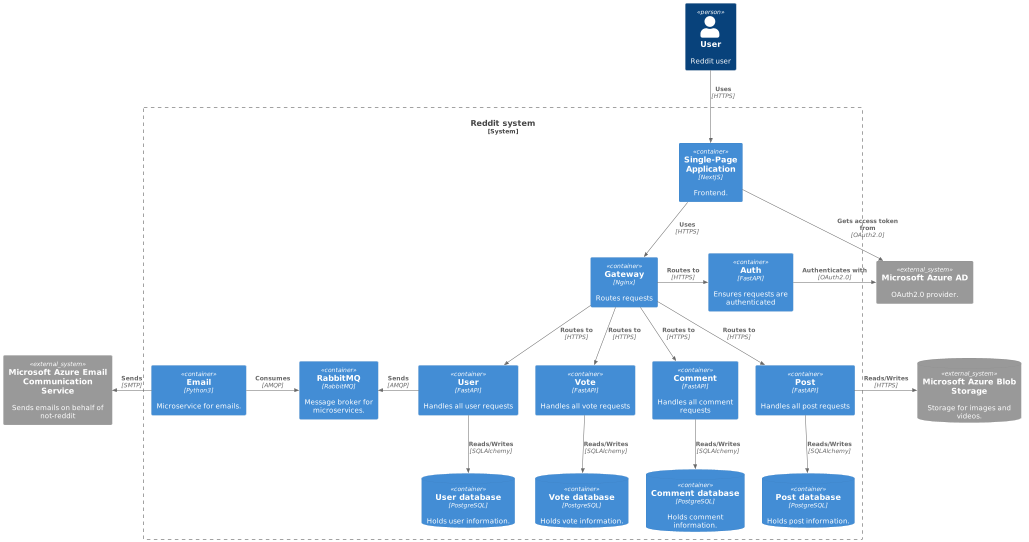

The diagram above was rendered by PlantUML. Its source (embedded in the PNG):
@startuml C4_Container
!include https://raw.githubusercontent.com/plantuml-stdlib/C4-PlantUML/master/C4_Container.puml
!include https://raw.githubusercontent.com/plantuml-stdlib/C4-PlantUML/master/C4_Context.puml


Person(user_person, "User", "Reddit user")

System_Boundary(c1, "Reddit system") {
    Container(spa, "Single-Page Application", "NextJS", "Frontend.",)

    Container(gateway, "Gateway", "Nginx", "Routes requests")

    Container(auth, "Auth", "FastAPI", "Ensures requests are authenticated")

    Container(user, "User", "FastAPI", "Handles all user requests")
    ContainerDb(user_db, "User database", "PostgreSQL", "Holds user information.")

    Container(comment, "Comment", "FastAPI", "Handles all comment requests")
    ContainerDb(comment_db, "Comment database", "PostgreSQL", "Holds comment information.")

    Container(post, "Post", "FastAPI", "Handles all post requests")
    ContainerDb(post_db, "Post database", "PostgreSQL", "Holds post information.")

    Container(vote, "Vote", "FastAPI", "Handles all vote requests")
    ContainerDb(vote_db, "Vote database", "PostgreSQL", "Holds vote information.")

    Container(email, "Email", "Python3", "Microservice for emails.")
    Container(rabbitmq, "RabbitMQ", "RabbitMQ", "Message broker for microservices.")
}

System_Ext(azure_ad, "Microsoft Azure AD", "OAuth2.0 provider.")
System_Ext(email_communication_service, " Microsoft Azure Email Communication Service", "Sends emails on behalf of not-reddit")
SystemDb_Ext(blob_storage, "Microsoft Azure Blob Storage", "Storage for images and videos.")

Rel(spa, azure_ad, "Gets access token from", "OAuth2.0")

Rel(user_person, spa, "Uses", "HTTPS")

Rel(spa, gateway, "Uses", "HTTPS")

Rel(gateway, user, "Routes to", "HTTPS")
Rel(gateway, comment, "Routes to", "HTTPS")
Rel(gateway, post, "Routes to", "HTTPS")
Rel(gateway, vote, "Routes to", "HTTPS")
Rel_R(gateway, auth, "Routes to", "HTTPS")

Rel_R(auth, azure_ad, "Authenticates with", "OAuth2.0")

Rel_D(user, user_db, "Reads/Writes", "SQLAlchemy")
Rel_L(user, rabbitmq, "Sends", "AMQP")

Rel(comment, comment_db, "Reads/Writes", "SQLAlchemy")

Rel(post, post_db, "Reads/Writes", "SQLAlchemy")
Rel_R(post, blob_storage, "Reads/Writes", "HTTPS")

Rel(vote, vote_db, "Reads/Writes", "SQLAlchemy")

Rel_R(email, rabbitmq, "Consumes", "AMQP")
Rel_L(email, email_communication_service, "Sends", "SMTP")

Lay_R(vote, post)
Lay_R(comment,post)

@enduml